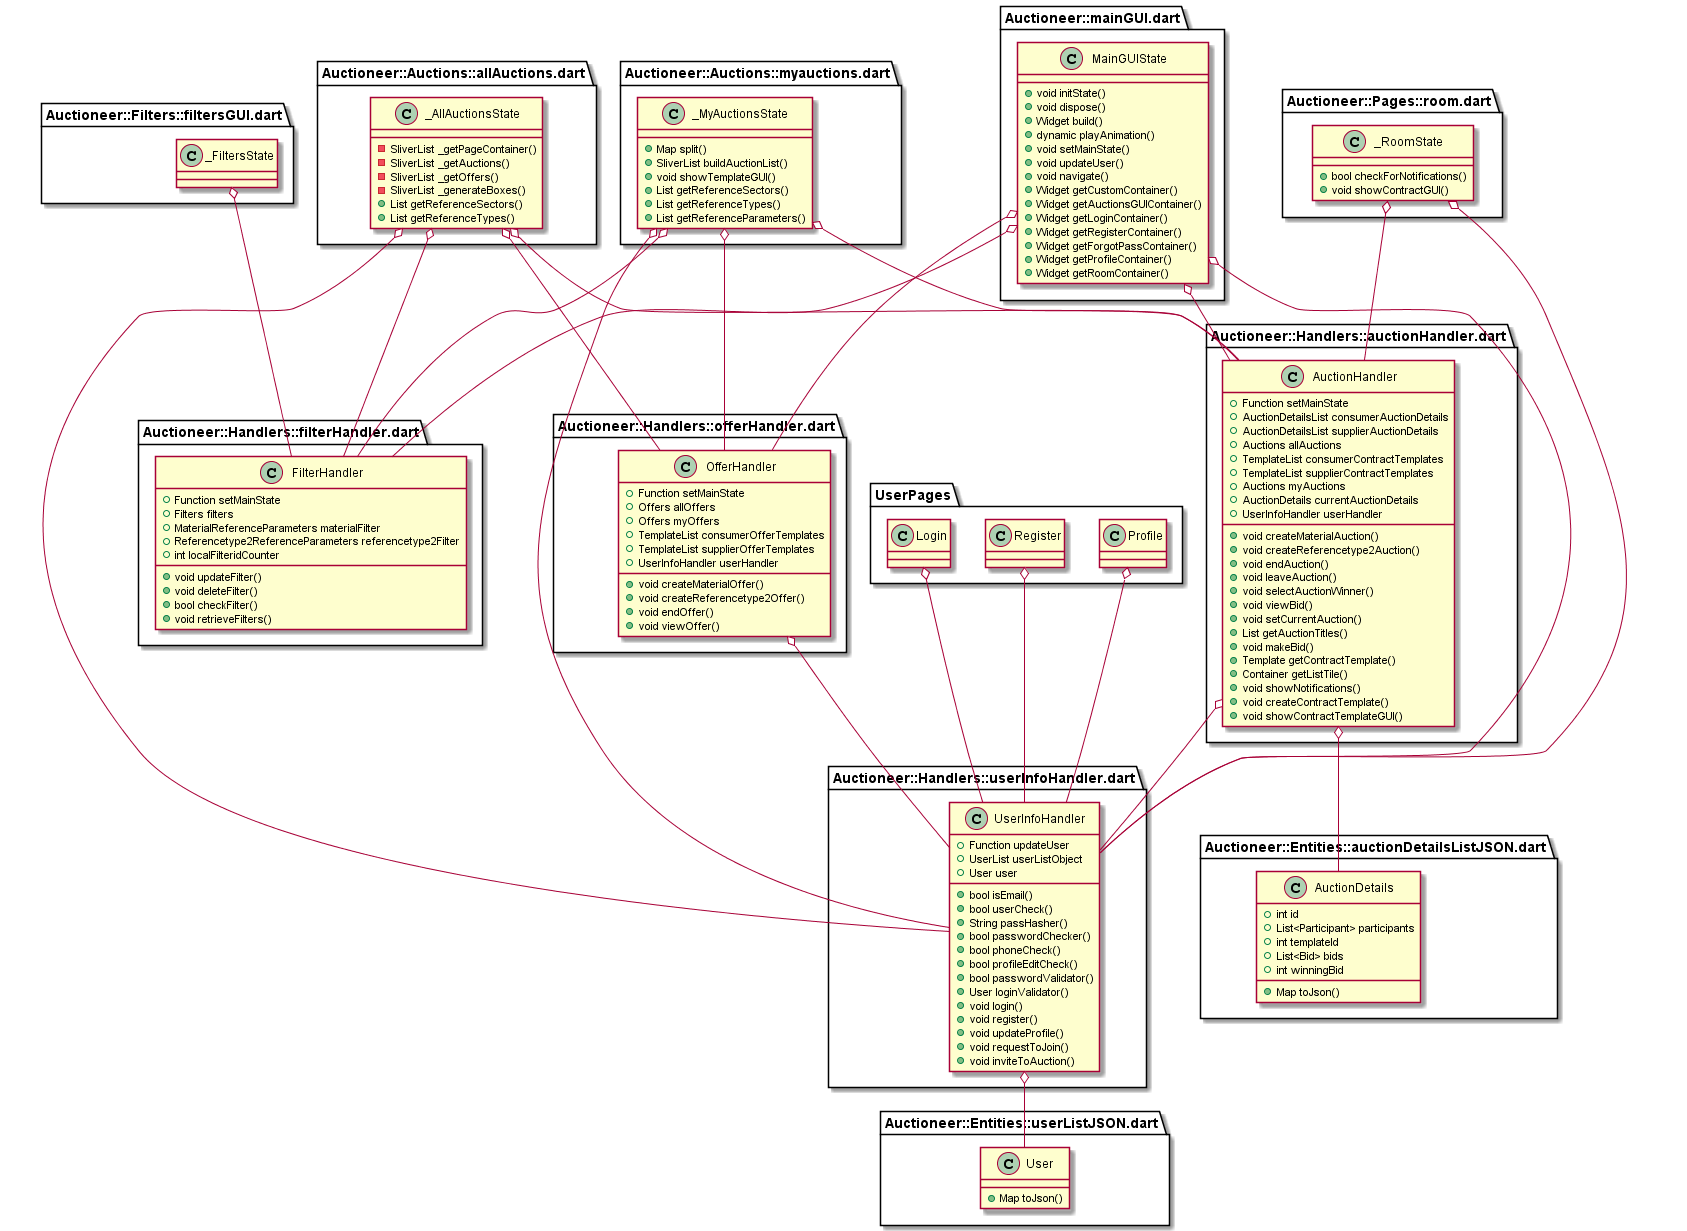

The diagram above was rendered by PlantUML. Its source (embedded in the PNG):
@startuml
set namespaceSeparator ::



class "Auctioneer::Auctions::allAuctions.dart::_AllAuctionsState" {
  /'+Function navigate
  +FilterHandler filterHandler
  +AuctionHandler auctionHandler
  +OfferHandler offerHandler
  +UserInfoHandler userHandler
  -PageMarker _currentPage
  +dynamic referenceTypeDropdownValue
  +dynamic referenceSectorDropdownValue
  +List<List> referenceTypes'/
  '+void initState()
  '+Widget build()
  -SliverList _getPageContainer()
  -SliverList _getAuctions()
  -SliverList _getOffers()
  -SliverList _generateBoxes()
  +List getReferenceSectors()
  +List getReferenceTypes()
}

"Auctioneer::Auctions::allAuctions.dart::_AllAuctionsState" o-- "Auctioneer::Handlers::filterHandler.dart::FilterHandler"
"Auctioneer::Auctions::allAuctions.dart::_AllAuctionsState" o-- "Auctioneer::Handlers::auctionHandler.dart::AuctionHandler"
"Auctioneer::Auctions::allAuctions.dart::_AllAuctionsState" o-- "Auctioneer::Handlers::offerHandler.dart::OfferHandler"
"Auctioneer::Auctions::allAuctions.dart::_AllAuctionsState" o-- "Auctioneer::Handlers::userInfoHandler.dart::UserInfoHandler"


class "Auctioneer::Auctions::myauctions.dart::_MyAuctionsState" {
  /'+Function navigate
  +AuctionHandler auctionHandler
  +OfferHandler offerHandler
  +FilterHandler filterHandler
  +UserInfoHandler userHandler
  +List types
  +dynamic typeDropdownValue
  +TextEditingController title
  +TextEditingController maxParticipants
  +TextEditingController duration
  +List<List> referenceTypes
  +List<List> referenceParameters
  +List<List> rangeReferenceParameters
  +List<List> currentReferenceParameters
  +dynamic referenceSectorDropdownValue
  +dynamic referenceTypeDropdownValue
  +List referenceParameterDropdownValues
  +List<TextEditingController> rangeReferenceParameterControllers
  +List templateIDs
  +Template template
  +dynamic templateIDDropdownValue
  +List<TextEditingController> offerControllers'/
  '+Widget build()
  +Map split()
  +SliverList buildAuctionList()
  +void showTemplateGUI()
  +List getReferenceSectors()
  +List getReferenceTypes()
  +List getReferenceParameters()
}

"Auctioneer::Auctions::myauctions.dart::_MyAuctionsState" o-- "Auctioneer::Handlers::auctionHandler.dart::AuctionHandler"
"Auctioneer::Auctions::myauctions.dart::_MyAuctionsState" o-- "Auctioneer::Handlers::offerHandler.dart::OfferHandler"
"Auctioneer::Auctions::myauctions.dart::_MyAuctionsState" o-- "Auctioneer::Handlers::filterHandler.dart::FilterHandler"
"Auctioneer::Auctions::myauctions.dart::_MyAuctionsState" o-- "Auctioneer::Handlers::userInfoHandler.dart::UserInfoHandler"
'"Auctioneer::Auctions::myauctions.dart::_MyAuctionsState" o-- "Auctioneer::Entities::templateListJSON.dart::Template"
/'
class "Auctioneer::Entities::auctionDetailsListJSON.dart::AuctionDetailsList" {
  +List<AuctionDetails> auctionDetailsList
  +Map toJson()
}
'/

class "Auctioneer::Entities::auctionDetailsListJSON.dart::AuctionDetails" {
  +int id
  +List<Participant> participants
  +int templateId
  +List<Bid> bids
  +int winningBid
  +Map toJson()
}

/'
class "Auctioneer::Entities::filtersJSON.dart::Filters" {
  +List<ReferenceSector> referenceSectors
  +Map toJson()
}

class "Auctioneer::Entities::filtersJSON.dart::ReferenceSector" {
  +String name
  +List<ReferenceType> referenceTypes
  +Map toJson()
}

class "Auctioneer::Entities::filtersJSON.dart::ReferenceType" {
  +String name
  +List<ReferenceParameter> referenceParameters
  +List<RangeReferenceParameter> rangeReferenceParameters
  +Map toJson()
}
'/
/'class "Auctioneer::Entities::materialAuctionListJSON.dart::MaterialAuctionList" {
  +List<MaterialAuction> materialAuctions
  +Map toJson()
}

class "Auctioneer::Entities::materialAuctionListJSON.dart::MaterialAuction" {
  +int id
  +String title
  +int ownerId
  +int maxParticipants
  +int currentParticipants
  +DateTime startDate
  +DateTime stopDate
  +String referenceSector
  +String referenceType
  +MaterialReferenceParameters materialReferenceParameters
  +Map toJson()
}

"Auctioneer::Entities::materialAuctionListJSON.dart::MaterialAuction" o-- "Auctioneer::Entities::materialAuctionListJSON.dart::MaterialReferenceParameters"

class "Auctioneer::Entities::materialAuctionListJSON.dart::MaterialReferenceParameters" {
  +String fibersType
  +String resinType
  +int minFiberLength
  +int maxFiberLength
  +String recyclingTechnology
  +String sizing
  +String additives
  +int minVolume
  +int maxVolume
  +int localid
  +Map toJson()
}
'/
/'class "Auctioneer::Entities::materialOfferListJSON.dart::MaterialOfferList" {
  +List<MaterialOffer> materialOffers
  +Map toJson()
}
'/
/'
class "Auctioneer::Entities::materialOfferListJSON.dart::MaterialOffer" {
  +int id
  +String title
  +int userId
  +int templateId
  +List<KeyValuePair> keyValuePairs
  +DateTime startDate
  +DateTime stopDate
  +String referenceSector
  +String referenceType
  +MaterialReferenceParameters materialReferenceParameters
  +Map toJson()
}
'/

'"Auctioneer::Entities::materialOfferListJSON.dart::MaterialOffer" o-- "Auctioneer::Entities::materialAuctionListJSON.dart::MaterialReferenceParameters"

/'class "Auctioneer::Entities::referencetype2AuctionListJSON.dart::Referencetype2AuctionList" {
  +List<Referencetype2Auction> referencetype2Auctions
  +Map toJson()
}

class "Auctioneer::Entities::referencetype2AuctionListJSON.dart::Referencetype2Auction" {
  +int id
  +String title
  +int ownerId
  +int maxParticipants
  +int currentParticipants
  +DateTime startDate
  +DateTime stopDate
  +String referenceSector
  +String referenceType
  +Referencetype2ReferenceParameters referencetype2ReferenceParameters
  +Map toJson()
}

"Auctioneer::Entities::referencetype2AuctionListJSON.dart::Referencetype2Auction" o-- "Auctioneer::Entities::referencetype2AuctionListJSON.dart::Referencetype2ReferenceParameters"

class "Auctioneer::Entities::referencetype2AuctionListJSON.dart::Referencetype2ReferenceParameters" {
  +String parameter1
  +String parameter2
  +int minVolume
  +int maxVolume
  +int localid
  +Map toJson()
}

class "Auctioneer::Entities::referencetype2OfferListJSON.dart::Referencetype2OfferList" {
  +List<Referencetype2Offer> referencetype2Offers
  +Map toJson()
}

class "Auctioneer::Entities::referencetype2OfferListJSON.dart::Referencetype2Offer" {
  +int id
  +String title
  +int userId
  +int templateId
  +List<KeyValuePair> keyValuePairs
  +DateTime startDate
  +DateTime stopDate
  +String referenceSector
  +String referenceType
  +Referencetype2ReferenceParameters referencetype2ReferenceParameters
  +Map toJson()
}

"Auctioneer::Entities::referencetype2OfferListJSON.dart::Referencetype2Offer" o-- "Auctioneer::Entities::referencetype2AuctionListJSON.dart::Referencetype2ReferenceParameters"

class "Auctioneer::Entities::templateListJSON.dart::TemplateList" {
  +List<Template> templates
  +Map toJson()
}

class "Auctioneer::Entities::templateListJSON.dart::Template" {
  +int id
  +List<TemplateString> templateStrings
  +List<TemplateVariable> templateVariables
  +Map toJson()
}
'/

class "Auctioneer::Entities::userListJSON.dart::User" {
  /'+int userId
  +String userName
  +String email
  +Password password
  +int age
  +Address address
  +String homePhoneNumber
  +String mobilePhoneNumber
  +String officePhoneNumber
  +String currentType
  +String company
  +List<ParticipatingAuction> participatingAuctions
  +List<Offer> offers
  +List<Inbox> requestInbox
  +List<Inbox> inviteInbox'/
  +Map toJson()
}


class "Auctioneer::Filters::filtersGUI.dart::_FiltersState" {
  /'+FilterHandler filterHandler
  +List<TextEditingController> controllers
  +List<List> referenceTypes
  +List<List> referenceParameters
  +List<List> rangeReferenceParameters
  +List<List> currentReferenceParameters
  +dynamic referenceSectorDropdownValue
  +dynamic referenceTypeDropdownValue
  +List referenceParameterDropdownValues
  +List<TextEditingController> rangeReferenceParameterControllers
  +Widget build()
  +Widget ReturnContent()
  +void showFilterTemplateGUI()
  +List getReferenceSectors()
  +List getReferenceTypes()
  +List getReferenceParameters()'/
}

"Auctioneer::Filters::filtersGUI.dart::_FiltersState" o-- "Auctioneer::Handlers::filterHandler.dart::FilterHandler"


/'class "Auctioneer::Handlers::auctionHandler.dart::Auctions" {
  +MaterialAuctionList materialAuctions
  +Referencetype2AuctionList referencetype2Auctions
}
'/

'"Auctioneer::Handlers::auctionHandler.dart::Auctions" o-- "Auctioneer::Entities::materialAuctionListJSON.dart::MaterialAuctionList"
'"Auctioneer::Handlers::auctionHandler.dart::Auctions" o-- "Auctioneer::Entities::referencetype2AuctionListJSON.dart::Referencetype2AuctionList"

class "Auctioneer::Handlers::auctionHandler.dart::AuctionHandler" {
  +Function setMainState
  +AuctionDetailsList consumerAuctionDetails
  +AuctionDetailsList supplierAuctionDetails
  +Auctions allAuctions
  +TemplateList consumerContractTemplates
  +TemplateList supplierContractTemplates
  +Auctions myAuctions
  +AuctionDetails currentAuctionDetails
  +UserInfoHandler userHandler
  '+int nextAuctionID
  '+int nextBidID
  '+int nextTemplateID
  '+List<Inbox> inbox
  '+List inboxAuctionTitles
  '+int templateItemCount
  '+List<TextEditingController> controllers
  '+List valueTypes
  '+List dropdownValues
  '+List userTypes
  '+dynamic dropdownValue
  +void createMaterialAuction()
  +void createReferencetype2Auction()
  +void endAuction()
  +void leaveAuction()
  +void selectAuctionWinner()
  +void viewBid()
  +void setCurrentAuction()
  +List getAuctionTitles()
  +void makeBid()
  +Template getContractTemplate()
  +Container getListTile()
  +void showNotifications()
  +void createContractTemplate()
  +void showContractTemplateGUI()
}

'"Auctioneer::Handlers::auctionHandler.dart::AuctionHandler" o-- "Auctioneer::Entities::auctionDetailsListJSON.dart::AuctionDetailsList"
'"Auctioneer::Handlers::auctionHandler.dart::AuctionHandler" o-- "Auctioneer::Handlers::auctionHandler.dart::Auctions"
'"Auctioneer::Handlers::auctionHandler.dart::AuctionHandler" o-- "Auctioneer::Entities::templateListJSON.dart::TemplateList"
"Auctioneer::Handlers::auctionHandler.dart::AuctionHandler" o-- "Auctioneer::Entities::auctionDetailsListJSON.dart::AuctionDetails"
"Auctioneer::Handlers::auctionHandler.dart::AuctionHandler" o-- "Auctioneer::Handlers::userInfoHandler.dart::UserInfoHandler"

class "Auctioneer::Handlers::filterHandler.dart::FilterHandler" {
  +Function setMainState
  +Filters filters
  +MaterialReferenceParameters materialFilter
  +Referencetype2ReferenceParameters referencetype2Filter
  +int localFilteridCounter
  +void updateFilter()
  +void deleteFilter()
  +bool checkFilter()
  +void retrieveFilters()
}

'"Auctioneer::Handlers::filterHandler.dart::FilterHandler" o-- "Auctioneer::Entities::filtersJSON.dart::Filters"
'"Auctioneer::Handlers::filterHandler.dart::FilterHandler" o-- "Auctioneer::Entities::materialAuctionListJSON.dart::MaterialReferenceParameters"
'"Auctioneer::Handlers::filterHandler.dart::FilterHandler" o-- "Auctioneer::Entities::referencetype2AuctionListJSON.dart::Referencetype2ReferenceParameters"
/'
class "Auctioneer::Handlers::offerHandler.dart::Offers" {
  +MaterialOfferList materialOffers
  +Referencetype2OfferList referencetype2Offers
}
'/
'"Auctioneer::Handlers::offerHandler.dart::Offers" o-- "Auctioneer::Entities::materialOfferListJSON.dart::MaterialOfferList"
'"Auctioneer::Handlers::offerHandler.dart::Offers" o-- "Auctioneer::Entities::referencetype2OfferListJSON.dart::Referencetype2OfferList"

class "Auctioneer::Handlers::offerHandler.dart::OfferHandler" {
  +Function setMainState
  +Offers allOffers
  +Offers myOffers
  +TemplateList consumerOfferTemplates
  +TemplateList supplierOfferTemplates
  +UserInfoHandler userHandler
  '+int nextOfferID
  +void createMaterialOffer()
  +void createReferencetype2Offer()
  +void endOffer()
  +void viewOffer()
}

'"Auctioneer::Handlers::offerHandler.dart::OfferHandler" o-- "Auctioneer::Handlers::offerHandler.dart::Offers"
'"Auctioneer::Handlers::offerHandler.dart::OfferHandler" o-- "Auctioneer::Entities::templateListJSON.dart::TemplateList"
"Auctioneer::Handlers::offerHandler.dart::OfferHandler" o-- "Auctioneer::Handlers::userInfoHandler.dart::UserInfoHandler"

class "Auctioneer::Handlers::userInfoHandler.dart::UserInfoHandler" {
  +Function updateUser
  +UserList userListObject
  +User user
  +bool isEmail()
  +bool userCheck()
  +String passHasher()
  +bool passwordChecker()
  +bool phoneCheck()
  +bool profileEditCheck()
  +bool passwordValidator()
  +User loginValidator()
  +void login()
  +void register()
  +void updateProfile()
  +void requestToJoin()
  +void inviteToAuction()
}

"Auctioneer::Handlers::userInfoHandler.dart::UserInfoHandler" o-- "Auctioneer::Entities::userListJSON.dart::User"


/'äclass "Auctioneer::mainGUI.dart::WidgetMarker" {
  +int index
  {static} +List<WidgetMarker> values
  {static} +WidgetMarker auctions
  {static} +WidgetMarker login
  {static} +WidgetMarker register
  {static} +WidgetMarker profile
  {static} +WidgetMarker forgotPass
  {static} +WidgetMarker room
}
'/

'"Auctioneer::mainGUI.dart::WidgetMarker" o-- "Auctioneer::mainGUI.dart::WidgetMarker"


class "Auctioneer::mainGUI.dart::MainGUIState" {
  /'+WidgetMarker selectedWidgetMarker
  +AnimationController controller
  +Animation animation
  +UserInfoHandler userHandler
  +FilterHandler filterHandler
  +AuctionHandler auctionHandler
  +OfferHandler offerHandler
  +int nextAuctionID
  +int nextBidID
  +int nextTemplateID
  +int nextOfferID'/
  +void initState()
  +void dispose()
  +Widget build()
  +dynamic playAnimation()
  +void setMainState()
  +void updateUser()
  +void navigate()
  +Widget getCustomContainer()
  +Widget getAuctionsGUIContainer()
  +Widget getLoginContainer()
  +Widget getRegisterContainer()
  +Widget getForgotPassContainer()
  +Widget getProfileContainer()
  +Widget getRoomContainer()
}

'"Auctioneer::mainGUI.dart::MainGUIState" o-- "Auctioneer::mainGUI.dart::WidgetMarker"
"Auctioneer::mainGUI.dart::MainGUIState" o-- "Auctioneer::Handlers::userInfoHandler.dart::UserInfoHandler"
"Auctioneer::mainGUI.dart::MainGUIState" o-- "Auctioneer::Handlers::filterHandler.dart::FilterHandler"
"Auctioneer::mainGUI.dart::MainGUIState" o-- "Auctioneer::Handlers::auctionHandler.dart::AuctionHandler"
"Auctioneer::mainGUI.dart::MainGUIState" o-- "Auctioneer::Handlers::offerHandler.dart::OfferHandler"

package UserPages <<Folder>> {
  class "Login" {
    /'+Function navigate
    +UserInfoHandler userHandler
    -TextEditingController _controllerUserName
    -TextEditingController _controllerPW
    +dynamic loginUserName
    +dynamic loginPW
    +Widget build()'/
  }
  class "Profile" {
    /'+Function navigate
    +UserInfoHandler userHandler
    -GlobalKey<FormState> _formKey
    -TextEditingController _controllerUserName
    -TextEditingController _controllerEmail
    -TextEditingController _controllerAge
    -TextEditingController _controllerAddress
    -TextEditingController _controllerCity
    -TextEditingController _controllerState
    -TextEditingController _controllerPostalCode
    -TextEditingController _controllerHomePhoneNumber
    -TextEditingController _controllerMobilePhoneNumber
    -TextEditingController _controllerOfficePhoneNumber
    -TextEditingController _controllerCompany
    -TextEditingController _controllerOPW
    -TextEditingController _controllerPW
    -TextEditingController _controllerRPW
    +dynamic newUserName
    +dynamic newEmail
    +int newAge
    +dynamic newAddress
    +dynamic newCity
    +dynamic newState
    +dynamic newPostalCode
    +dynamic newHomePhoneNumber
    +dynamic newMobilePhoneNumber
    +dynamic newOfficePhoneNumber
    +dynamic newCurrentType
    +dynamic newCompany
    +dynamic opw
    +dynamic pw
    +dynamic rpw
    +Widget build()'/
  }
  class "Register" {
    /'+Function navigate
    +UserInfoHandler userHandler
    -TextEditingController _controllerUserName
    -TextEditingController _controllerEmail
    -TextEditingController _controllerPW
    -TextEditingController _controllerRPW
    +dynamic newUserName
    +dynamic newEmail
    +dynamic pw
    +dynamic rpw
    +Widget build()'/
  }
}


"Login" o-- "Auctioneer::Handlers::userInfoHandler.dart::UserInfoHandler"



"Profile" o-- "Auctioneer::Handlers::userInfoHandler.dart::UserInfoHandler"



"Register" o-- "Auctioneer::Handlers::userInfoHandler.dart::UserInfoHandler"

class "Auctioneer::Pages::room.dart::_RoomState" {
  /'+Function navigate
  +AuctionHandler auctionHandler
  +UserInfoHandler userHandler
  +CountdownTimerController controller
  +List<Inbox> out
  +Template contractTemplate
  +List<TextEditingController> controllers
  +MaterialAuction materialAuction
  +Referencetype2Auction referencetype2Auction
  +bool isFinished
  +bool isHost
  +TextStyle smallText
  +TextStyle bigText
  +TextStyle boldText
  +Widget build()'/
  +bool checkForNotifications()
  +void showContractGUI()
}

"Auctioneer::Pages::room.dart::_RoomState" o-- "Auctioneer::Handlers::auctionHandler.dart::AuctionHandler"
"Auctioneer::Pages::room.dart::_RoomState" o-- "Auctioneer::Handlers::userInfoHandler.dart::UserInfoHandler"
'"Auctioneer::Pages::room.dart::_RoomState" o-- "Auctioneer::Entities::templateListJSON.dart::Template"
'"Auctioneer::Pages::room.dart::_RoomState" o-- "Auctioneer::Entities::materialAuctionListJSON.dart::MaterialAuction"
'"Auctioneer::Pages::room.dart::_RoomState" o-- "Auctioneer::Entities::referencetype2AuctionListJSON.dart::Referencetype2Auction"


@enduml